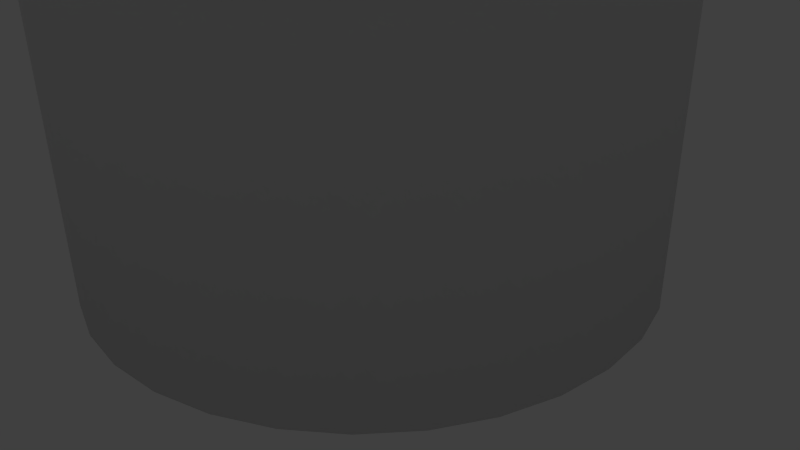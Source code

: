 # Source: OilBarrel.blend  (saved by Blender 2.76.0; exported with 4.5.12 LTS)
import bpy
from mathutils import Matrix  # noqa: F401  (used for matrix-valued properties, if any)

bpy.ops.wm.read_factory_settings(use_empty=True)
scene = bpy.context.scene
scene.name = 'Scene'

# ---- collections
col_collection_1 = bpy.data.collections.new('Collection 1'); scene.collection.children.link(col_collection_1)
col_collection_20 = bpy.data.collections.new('Collection 20'); scene.collection.children.link(col_collection_20)
col_collection_20.hide_render = True
col_collection_20.hide_viewport = True

# ---- world
world_world = bpy.data.worlds.new('World'); scene.world = world_world
world_world.color = (0.05088, 0.05088, 0.05088)
world_world.use_sun_shadow = False
world_world.sun_shadow_jitter_overblur = 0.0
world_world.cycles.sampling_method = 'MANUAL'
world_world.cycles.sample_map_resolution = 256

# ---- cameras
cam_camera = bpy.data.cameras.new('Camera')
cam_camera.clip_end = 100.0
cam_camera.lens = 35.0
cam_camera.sensor_width = 32.0
cam_camera.sensor_height = 18.0
cam_camera.ortho_scale = 7.314
cam_camera.dof.focus_distance = 0.0
cam_camera.dof.aperture_fstop = 128.0

# ---- lights
light_lamp = bpy.data.lights.new('Lamp', 'POINT')
light_lamp.transmission_factor = 0.0
light_lamp.cutoff_distance = 30.0
light_lamp.energy = 100.0
light_lamp.shadow_buffer_clip_start = 1.001
light_lamp.shadow_soft_size = 0.1
light_lamp.shadow_maximum_resolution = 0.006
light_lamp.use_absolute_resolution = True
light_lamp.cycles.use_multiple_importance_sampling = False

# ---- meshes
me_cylinder_001 = bpy.data.meshes.new('Cylinder.001')
me_cylinder_001.from_pydata([(0.5444, -0.2722, 1.623), (0.4666, -0.3045, 1.623), (0.4344, -0.3823, 1.623), (0.4666, -0.46, 1.623), (0.5444, -0.4923, 1.623), (0.6222, -0.46, 1.623), (0.6544, -0.3823, 1.623), (0.6222, -0.3045, 1.623), (0.5444, -0.2722, 1.664), (0.4666, -0.3045, 1.664), (0.4344, -0.3823, 1.664), (0.4666, -0.46, 1.664), (0.5444, -0.4923, 1.664), (0.6222, -0.46, 1.664), (0.6544, -0.3823, 1.664), (0.6222, -0.3045, 1.664), (0.5444, -0.3823, 1.664), (0.0, 1.0, -1.545), (0.0, 1.0, 1.706), (0.1951, 0.9808, -1.545), (0.1951, 0.9808, 1.706), (0.3827, 0.9239, -1.545), (0.3827, 0.9239, 1.706), (0.5556, 0.8315, -1.545), (0.5556, 0.8315, 1.706), (0.7071, 0.7071, -1.545), (0.7071, 0.7071, 1.706), (0.8315, 0.5556, -1.545), (0.8315, 0.5556, 1.706), (0.9239, 0.3827, -1.545), (0.9239, 0.3827, 1.706), (0.9808, 0.1951, -1.545), (0.9808, 0.1951, 1.706), (1.0, 7.55e-08, -1.545), (1.0, 7.55e-08, 1.706), (0.9808, -0.1951, -1.545), (0.9808, -0.1951, 1.706), (0.9239, -0.3827, -1.545), (0.9239, -0.3827, 1.706), (0.8315, -0.5556, -1.545), (0.8315, -0.5556, 1.706), (0.7071, -0.7071, -1.545), (0.7071, -0.7071, 1.706), (0.5556, -0.8315, -1.545), (0.5556, -0.8315, 1.706), (0.3827, -0.9239, -1.545), (0.3827, -0.9239, 1.706), (0.1951, -0.9808, -1.545), (0.1951, -0.9808, 1.706), (-3.258e-07, -1.0, -1.545), (-3.258e-07, -1.0, 1.706), (-0.1951, -0.9808, -1.545), (-0.1951, -0.9808, 1.706), (-0.3827, -0.9239, -1.545), (-0.3827, -0.9239, 1.706), (-0.5556, -0.8315, -1.545), (-0.5556, -0.8315, 1.706), (-0.7071, -0.7071, -1.545), (-0.7071, -0.7071, 1.706), (-0.8315, -0.5556, -1.545), (-0.8315, -0.5556, 1.706), (-0.9239, -0.3827, -1.545), (-0.9239, -0.3827, 1.706), (-0.9808, -0.1951, -1.545), (-0.9808, -0.1951, 1.706), (-1.0, 9.656e-07, -1.545), (-1.0, 9.656e-07, 1.706), (-0.9808, 0.1951, -1.545), (-0.9808, 0.1951, 1.706), (-0.9239, 0.3827, -1.545), (-0.9239, 0.3827, 1.706), (-0.8315, 0.5556, -1.545), (-0.8315, 0.5556, 1.706), (-0.7071, 0.7071, -1.545), (-0.7071, 0.7071, 1.706), (-0.5556, 0.8315, -1.545), (-0.5556, 0.8315, 1.706), (-0.3827, 0.9239, -1.545), (-0.3827, 0.9239, 1.706), (-0.1951, 0.9808, -1.545), (-0.1951, 0.9808, 1.706), (-2.32e-09, 1.02, -0.4311), (0.1989, 0.9999, -0.4311), (0.3902, 0.9419, -0.4311), (0.5664, 0.8477, -0.4311), (0.7209, 0.7209, -0.4311), (0.8477, 0.5664, -0.4311), (0.9419, 0.3902, -0.4311), (0.9999, 0.1989, -0.4311), (1.02, 7.141e-08, -0.4311), (0.9999, -0.1989, -0.4311), (0.9419, -0.3902, -0.4311), (0.8477, -0.5664, -0.4311), (0.7209, -0.7209, -0.4311), (0.5664, -0.8477, -0.4311), (0.3902, -0.9419, -0.4311), (0.1989, -0.9999, -0.4311), (-3.345e-07, -1.02, -0.4311), (-0.1989, -0.9999, -0.4311), (-0.3902, -0.9419, -0.4311), (-0.5664, -0.8477, -0.4311), (-0.7209, -0.7209, -0.4311), (-0.8477, -0.5664, -0.4311), (-0.9419, -0.3902, -0.4311), (-0.9999, -0.1989, -0.4311), (-1.02, 9.789e-07, -0.4311), (-0.9999, 0.1989, -0.4311), (-0.9419, 0.3902, -0.4311), (-0.8477, 0.5664, -0.4311), (-0.7209, 0.7209, -0.4311), (-0.5664, 0.8477, -0.4311), (-0.3902, 0.9419, -0.4311), (-0.1989, 0.9999, -0.4311), (-2.236e-09, 1.019, 0.6303), (0.1988, 0.9993, 0.6303), (0.3899, 0.9413, 0.6303), (0.566, 0.8471, 0.6303), (0.7204, 0.7204, 0.6303), (0.8471, 0.566, 0.6303), (0.9413, 0.3899, 0.6303), (0.9993, 0.1988, 0.6303), (1.019, 7.155e-08, 0.6303), (0.9993, -0.1988, 0.6303), (0.9413, -0.3899, 0.6303), (0.8471, -0.566, 0.6303), (0.7204, -0.7204, 0.6303), (0.566, -0.8471, 0.6303), (0.3899, -0.9413, 0.6303), (0.1988, -0.9993, 0.6303), (-3.342e-07, -1.019, 0.6303), (-0.1988, -0.9993, 0.6303), (-0.3899, -0.9413, 0.6303), (-0.566, -0.8471, 0.6303), (-0.7204, -0.7204, 0.6303), (-0.8471, -0.566, 0.6303), (-0.9413, -0.3899, 0.6303), (-0.9993, -0.1988, 0.6303), (-1.019, 9.784e-07, 0.6303), (-0.9993, 0.1988, 0.6303), (-0.9413, 0.3899, 0.6303), (-0.8471, 0.566, 0.6303), (-0.7204, 0.7204, 0.6303), (-0.566, 0.8471, 0.6303), (-0.3899, 0.9413, 0.6303), (-0.1988, 0.9993, 0.6303), (0.0, 1.0, 0.673), (0.1951, 0.9808, 0.673), (0.3827, 0.9239, 0.673), (0.5556, 0.8315, 0.673), (0.7071, 0.7071, 0.673), (0.8315, 0.5556, 0.673), (0.9239, 0.3827, 0.673), (0.9808, 0.1951, 0.673), (1.0, 7.55e-08, 0.673), (0.9808, -0.1951, 0.673), (0.9239, -0.3827, 0.673), (0.8315, -0.5556, 0.673), (0.7071, -0.7071, 0.673), (0.5556, -0.8315, 0.673), (0.3827, -0.9239, 0.673), (0.1951, -0.9808, 0.673), (-3.258e-07, -1.0, 0.673), (-0.1951, -0.9808, 0.673), (-0.3827, -0.9239, 0.673), (-0.5556, -0.8315, 0.673), (-0.7071, -0.7071, 0.673), (-0.8315, -0.5556, 0.673), (-0.9239, -0.3827, 0.673), (-0.9808, -0.1951, 0.673), (-1.0, 9.656e-07, 0.673), (-0.9808, 0.1951, 0.673), (-0.9239, 0.3827, 0.673), (-0.8315, 0.5556, 0.673), (-0.7071, 0.7071, 0.673), (-0.5556, 0.8315, 0.673), (-0.3827, 0.9239, 0.673), (-0.1951, 0.9808, 0.673), (0.1951, 0.9808, 0.5733), (0.3827, 0.9239, 0.5733), (0.5556, 0.8315, 0.5733), (0.7071, 0.7071, 0.5733), (0.8315, 0.5556, 0.5733), (0.9239, 0.3827, 0.5733), (0.9808, 0.1951, 0.5733), (1.0, 7.55e-08, 0.5733), (0.9808, -0.1951, 0.5733), (0.9239, -0.3827, 0.5733), (0.8315, -0.5556, 0.5733), (0.7071, -0.7071, 0.5733), (0.5556, -0.8315, 0.5733), (0.3827, -0.9239, 0.5733), (0.1951, -0.9808, 0.5733), (-3.258e-07, -1.0, 0.5733), (-0.1951, -0.9808, 0.5733), (-0.3827, -0.9239, 0.5733), (-0.5556, -0.8315, 0.5733), (-0.7071, -0.7071, 0.5733), (-0.8315, -0.5556, 0.5733), (-0.9239, -0.3827, 0.5733), (-0.9808, -0.1951, 0.5733), (-1.0, 9.656e-07, 0.5733), (-0.9808, 0.1951, 0.5733), (-0.9239, 0.3827, 0.5733), (-0.8315, 0.5556, 0.5733), (-0.7071, 0.7071, 0.5733), (-0.5556, 0.8315, 0.5733), (-0.3827, 0.9239, 0.5733), (-0.1951, 0.9808, 0.5733), (0.0, 1.0, 0.5733), (0.1951, 0.9808, -0.3886), (0.3827, 0.9239, -0.3886), (0.5556, 0.8315, -0.3886), (0.7071, 0.7071, -0.3886), (0.8315, 0.5556, -0.3886), (0.9239, 0.3827, -0.3886), (0.9808, 0.1951, -0.3886), (1.0, 7.55e-08, -0.3886), (0.9808, -0.1951, -0.3886), (0.9239, -0.3827, -0.3886), (0.8315, -0.5556, -0.3886), (0.7071, -0.7071, -0.3886), (0.5556, -0.8315, -0.3886), (0.3827, -0.9239, -0.3886), (0.1951, -0.9808, -0.3886), (-3.258e-07, -1.0, -0.3886), (-0.1951, -0.9808, -0.3886), (-0.3827, -0.9239, -0.3886), (-0.5556, -0.8315, -0.3886), (-0.7071, -0.7071, -0.3886), (-0.8315, -0.5556, -0.3886), (-0.9239, -0.3827, -0.3886), (-0.9808, -0.1951, -0.3886), (-1.0, 9.656e-07, -0.3886), (-0.9808, 0.1951, -0.3886), (-0.9239, 0.3827, -0.3886), (-0.8315, 0.5556, -0.3886), (-0.7071, 0.7071, -0.3886), (-0.5556, 0.8315, -0.3886), (-0.3827, 0.9239, -0.3886), (-0.1951, 0.9808, -0.3886), (0.0, 1.0, -0.3886), (0.1951, 0.9808, -0.4749), (0.3827, 0.9239, -0.4749), (0.5556, 0.8315, -0.4749), (0.7071, 0.7071, -0.4749), (0.8315, 0.5556, -0.4749), (0.9239, 0.3827, -0.4749), (0.9808, 0.1951, -0.4749), (1.0, 7.55e-08, -0.4749), (0.9808, -0.1951, -0.4749), (0.9239, -0.3827, -0.4749), (0.8315, -0.5556, -0.4749), (0.7071, -0.7071, -0.4749), (0.5556, -0.8315, -0.4749), (0.3827, -0.9239, -0.4749), (0.1951, -0.9808, -0.4749), (-3.258e-07, -1.0, -0.4749), (-0.1951, -0.9808, -0.4749), (-0.3827, -0.9239, -0.4749), (-0.5556, -0.8315, -0.4749), (-0.7071, -0.7071, -0.4749), (-0.8315, -0.5556, -0.4749), (-0.9239, -0.3827, -0.4749), (-0.9808, -0.1951, -0.4749), (-1.0, 9.656e-07, -0.4749), (-0.9808, 0.1951, -0.4749), (-0.9239, 0.3827, -0.4749), (-0.8315, 0.5556, -0.4749), (-0.7071, 0.7071, -0.4749), (-0.5556, 0.8315, -0.4749), (-0.3827, 0.9239, -0.4749), (-0.1951, 0.9808, -0.4749), (0.0, 1.0, -0.4749), (0.1832, 0.9208, 1.706), (7.259e-09, 0.9389, 1.706), (0.3593, 0.8674, 1.706), (0.5216, 0.7806, 1.706), (0.6639, 0.6639, 1.706), (0.7806, 0.5216, 1.706), (0.8674, 0.3593, 1.706), (0.9208, 0.1832, 1.706), (0.9389, 8.83e-08, 1.706), (0.9208, -0.1832, 1.706), (0.8674, -0.3593, 1.706), (0.7806, -0.5216, 1.706), (0.6639, -0.6639, 1.706), (0.5216, -0.7806, 1.706), (0.3593, -0.8674, 1.706), (0.1832, -0.9208, 1.706), (-2.987e-07, -0.9389, 1.706), (-0.1832, -0.9208, 1.706), (-0.3593, -0.8674, 1.706), (-0.5216, -0.7806, 1.706), (-0.6639, -0.6639, 1.706), (-0.7806, -0.5216, 1.706), (-0.8674, -0.3593, 1.706), (-0.9208, -0.1832, 1.706), (-0.9389, 9.24e-07, 1.706), (-0.9208, 0.1832, 1.706), (-0.8674, 0.3593, 1.706), (-0.7806, 0.5216, 1.706), (-0.6639, 0.6639, 1.706), (-0.5216, 0.7806, 1.706), (-0.3593, 0.8674, 1.706), (-0.1832, 0.9208, 1.706), (0.1832, 0.9208, 1.706), (7.259e-09, 0.9389, 1.706), (0.3593, 0.8674, 1.706), (0.5216, 0.7806, 1.706), (0.6639, 0.6639, 1.706), (0.7806, 0.5216, 1.706), (0.8674, 0.3593, 1.706), (0.9208, 0.1832, 1.706), (0.9389, 8.83e-08, 1.706), (0.9208, -0.1832, 1.706), (0.8674, -0.3593, 1.706), (0.7806, -0.5216, 1.706), (0.6639, -0.6639, 1.706), (0.5216, -0.7806, 1.706), (0.3593, -0.8674, 1.706), (0.1832, -0.9208, 1.706), (-2.987e-07, -0.9389, 1.706), (-0.1832, -0.9208, 1.706), (-0.3593, -0.8674, 1.706), (-0.5216, -0.7806, 1.706), (-0.6639, -0.6639, 1.706), (-0.7806, -0.5216, 1.706), (-0.8674, -0.3593, 1.706), (-0.9208, -0.1832, 1.706), (-0.9389, 9.24e-07, 1.706), (-0.9208, 0.1832, 1.706), (-0.8674, 0.3593, 1.706), (-0.7806, 0.5216, 1.706), (-0.6639, 0.6639, 1.706), (-0.5216, 0.7806, 1.706), (-0.3593, 0.8674, 1.706), (-0.1832, 0.9208, 1.706), (0.1832, 0.9208, 1.636), (4.996e-09, 0.9389, 1.636), (0.3593, 0.8674, 1.636), (0.5216, 0.7806, 1.636), (0.6639, 0.6639, 1.636), (0.7806, 0.5216, 1.636), (0.8674, 0.3593, 1.636), (0.9208, 0.1832, 1.636), (0.9389, 8.83e-08, 1.636), (0.9208, -0.1832, 1.636), (0.8674, -0.3593, 1.636), (0.7806, -0.5216, 1.636), (0.6639, -0.6639, 1.636), (0.5216, -0.7806, 1.636), (0.3593, -0.8674, 1.636), (0.1832, -0.9208, 1.636), (-3.009e-07, -0.9389, 1.636), (-0.1832, -0.9208, 1.636), (-0.3593, -0.8674, 1.636), (-0.5216, -0.7806, 1.636), (-0.6639, -0.6639, 1.636), (-0.7806, -0.5216, 1.636), (-0.8674, -0.3593, 1.636), (-0.9208, -0.1832, 1.636), (-0.9389, 9.24e-07, 1.636), (-0.9208, 0.1832, 1.636), (-0.8674, 0.3593, 1.636), (-0.7806, 0.5216, 1.636), (-0.6639, 0.6639, 1.636), (-0.5216, 0.7806, 1.636), (-0.3593, 0.8674, 1.636), (-0.1832, 0.9208, 1.636), (6.236e-09, 0.9475, -1.545), (0.1848, 0.9293, -1.545), (0.3626, 0.8754, -1.545), (0.5264, 0.7878, -1.545), (0.67, 0.67, -1.545), (0.7878, 0.5264, -1.545), (0.8754, 0.3626, -1.545), (0.9293, 0.1848, -1.545), (0.9475, 8.65e-08, -1.545), (0.9293, -0.1848, -1.545), (0.8754, -0.3626, -1.545), (0.7878, -0.5264, -1.545), (0.67, -0.67, -1.545), (0.5264, -0.7878, -1.545), (0.3626, -0.8754, -1.545), (0.1848, -0.9293, -1.545), (-3.025e-07, -0.9475, -1.545), (-0.1848, -0.9293, -1.545), (-0.3626, -0.8754, -1.545), (-0.5264, -0.7878, -1.545), (-0.67, -0.67, -1.545), (-0.7878, -0.5264, -1.545), (-0.8754, -0.3626, -1.545), (-0.9293, -0.1848, -1.545), (-0.9475, 9.299e-07, -1.545), (-0.9293, 0.1848, -1.545), (-0.8754, 0.3626, -1.545), (-0.7878, 0.5264, -1.545), (-0.67, 0.67, -1.545), (-0.5264, 0.7878, -1.545), (-0.3626, 0.8754, -1.545), (-0.1848, 0.9293, -1.545), (-4.882e-09, 0.9475, -1.46), (0.1848, 0.9293, -1.46), (0.3626, 0.8754, -1.46), (0.5264, 0.7878, -1.46), (0.67, 0.67, -1.46), (0.7878, 0.5264, -1.46), (0.8754, 0.3626, -1.46), (0.9293, 0.1848, -1.46), (0.9475, 8.65e-08, -1.46), (0.9293, -0.1848, -1.46), (0.8754, -0.3626, -1.46), (0.7878, -0.5264, -1.46), (0.67, -0.67, -1.46), (0.5264, -0.7878, -1.46), (0.3626, -0.8754, -1.46), (0.1848, -0.9293, -1.46), (-3.136e-07, -0.9475, -1.46), (-0.1848, -0.9293, -1.46), (-0.3626, -0.8754, -1.46), (-0.5264, -0.7878, -1.46), (-0.67, -0.67, -1.46), (-0.7878, -0.5264, -1.46), (-0.8754, -0.3626, -1.46), (-0.9293, -0.1848, -1.46), (-0.9475, 9.299e-07, -1.46), (-0.9293, 0.1848, -1.46), (-0.8754, 0.3626, -1.46), (-0.7878, 0.5264, -1.46), (-0.67, 0.67, -1.46), (-0.5264, 0.7878, -1.46), (-0.3626, 0.8754, -1.46), (-0.1848, 0.9293, -1.46)], [], [(6, 7, 15, 14), (4, 5, 13, 12), (2, 3, 11, 10), (0, 1, 9, 8), (7, 0, 8, 15), (5, 6, 14, 13), (3, 4, 12, 11), (1, 2, 10, 9), (10, 11, 16), (8, 9, 16), (15, 8, 16), (13, 14, 16), (11, 12, 16), (9, 10, 16), (14, 15, 16), (12, 13, 16), (145, 18, 20, 146), (146, 20, 22, 147), (147, 22, 24, 148), (148, 24, 26, 149), (149, 26, 28, 150), (150, 28, 30, 151), (151, 30, 32, 152), (152, 32, 34, 153), (153, 34, 36, 154), (154, 36, 38, 155), (155, 38, 40, 156), (156, 40, 42, 157), (157, 42, 44, 158), (158, 44, 46, 159), (159, 46, 48, 160), (160, 48, 50, 161), (161, 50, 52, 162), (162, 52, 54, 163), (163, 54, 56, 164), (164, 56, 58, 165), (165, 58, 60, 166), (166, 60, 62, 167), (167, 62, 64, 168), (168, 64, 66, 169), (169, 66, 68, 170), (170, 68, 70, 171), (171, 70, 72, 172), (172, 72, 74, 173), (173, 74, 76, 174), (174, 76, 78, 175), (36, 34, 281, 282), (176, 80, 18, 145), (175, 78, 80, 176), (25, 27, 374, 373), (270, 111, 112, 271), (271, 112, 81, 272), (269, 110, 111, 270), (268, 109, 110, 269), (267, 108, 109, 268), (266, 107, 108, 267), (265, 106, 107, 266), (264, 105, 106, 265), (263, 104, 105, 264), (262, 103, 104, 263), (261, 102, 103, 262), (260, 101, 102, 261), (259, 100, 101, 260), (258, 99, 100, 259), (257, 98, 99, 258), (256, 97, 98, 257), (255, 96, 97, 256), (254, 95, 96, 255), (253, 94, 95, 254), (252, 93, 94, 253), (251, 92, 93, 252), (250, 91, 92, 251), (249, 90, 91, 250), (248, 89, 90, 249), (247, 88, 89, 248), (246, 87, 88, 247), (245, 86, 87, 246), (244, 85, 86, 245), (243, 84, 85, 244), (242, 83, 84, 243), (241, 82, 83, 242), (272, 81, 82, 241), (206, 143, 144, 207), (207, 144, 113, 208), (205, 142, 143, 206), (204, 141, 142, 205), (203, 140, 141, 204), (202, 139, 140, 203), (201, 138, 139, 202), (200, 137, 138, 201), (199, 136, 137, 200), (198, 135, 136, 199), (197, 134, 135, 198), (196, 133, 134, 197), (195, 132, 133, 196), (194, 131, 132, 195), (193, 130, 131, 194), (192, 129, 130, 193), (191, 128, 129, 192), (190, 127, 128, 191), (189, 126, 127, 190), (188, 125, 126, 189), (187, 124, 125, 188), (186, 123, 124, 187), (185, 122, 123, 186), (184, 121, 122, 185), (183, 120, 121, 184), (182, 119, 120, 183), (181, 118, 119, 182), (180, 117, 118, 181), (179, 116, 117, 180), (178, 115, 116, 179), (177, 114, 115, 178), (208, 113, 114, 177), (143, 175, 176, 144), (144, 176, 145, 113), (142, 174, 175, 143), (141, 173, 174, 142), (140, 172, 173, 141), (139, 171, 172, 140), (138, 170, 171, 139), (137, 169, 170, 138), (136, 168, 169, 137), (135, 167, 168, 136), (134, 166, 167, 135), (133, 165, 166, 134), (132, 164, 165, 133), (131, 163, 164, 132), (130, 162, 163, 131), (129, 161, 162, 130), (128, 160, 161, 129), (127, 159, 160, 128), (126, 158, 159, 127), (125, 157, 158, 126), (124, 156, 157, 125), (123, 155, 156, 124), (122, 154, 155, 123), (121, 153, 154, 122), (120, 152, 153, 121), (119, 151, 152, 120), (118, 150, 151, 119), (117, 149, 150, 118), (116, 148, 149, 117), (115, 147, 148, 116), (114, 146, 147, 115), (113, 145, 146, 114), (240, 208, 177, 209), (209, 177, 178, 210), (210, 178, 179, 211), (211, 179, 180, 212), (212, 180, 181, 213), (213, 181, 182, 214), (214, 182, 183, 215), (215, 183, 184, 216), (216, 184, 185, 217), (217, 185, 186, 218), (218, 186, 187, 219), (219, 187, 188, 220), (220, 188, 189, 221), (221, 189, 190, 222), (222, 190, 191, 223), (223, 191, 192, 224), (224, 192, 193, 225), (225, 193, 194, 226), (226, 194, 195, 227), (227, 195, 196, 228), (228, 196, 197, 229), (229, 197, 198, 230), (230, 198, 199, 231), (231, 199, 200, 232), (232, 200, 201, 233), (233, 201, 202, 234), (234, 202, 203, 235), (235, 203, 204, 236), (236, 204, 205, 237), (237, 205, 206, 238), (239, 207, 208, 240), (238, 206, 207, 239), (111, 238, 239, 112), (112, 239, 240, 81), (110, 237, 238, 111), (109, 236, 237, 110), (108, 235, 236, 109), (107, 234, 235, 108), (106, 233, 234, 107), (105, 232, 233, 106), (104, 231, 232, 105), (103, 230, 231, 104), (102, 229, 230, 103), (101, 228, 229, 102), (100, 227, 228, 101), (99, 226, 227, 100), (98, 225, 226, 99), (97, 224, 225, 98), (96, 223, 224, 97), (95, 222, 223, 96), (94, 221, 222, 95), (93, 220, 221, 94), (92, 219, 220, 93), (91, 218, 219, 92), (90, 217, 218, 91), (89, 216, 217, 90), (88, 215, 216, 89), (87, 214, 215, 88), (86, 213, 214, 87), (85, 212, 213, 86), (84, 211, 212, 85), (83, 210, 211, 84), (82, 209, 210, 83), (81, 240, 209, 82), (17, 272, 241, 19), (19, 241, 242, 21), (21, 242, 243, 23), (23, 243, 244, 25), (25, 244, 245, 27), (27, 245, 246, 29), (29, 246, 247, 31), (31, 247, 248, 33), (33, 248, 249, 35), (35, 249, 250, 37), (37, 250, 251, 39), (39, 251, 252, 41), (41, 252, 253, 43), (43, 253, 254, 45), (45, 254, 255, 47), (47, 255, 256, 49), (49, 256, 257, 51), (51, 257, 258, 53), (53, 258, 259, 55), (55, 259, 260, 57), (57, 260, 261, 59), (59, 261, 262, 61), (61, 262, 263, 63), (63, 263, 264, 65), (65, 264, 265, 67), (67, 265, 266, 69), (69, 266, 267, 71), (71, 267, 268, 73), (73, 268, 269, 75), (75, 269, 270, 77), (79, 271, 272, 17), (77, 270, 271, 79), (289, 288, 320, 321), (54, 52, 290, 291), (72, 70, 299, 300), (28, 26, 277, 278), (46, 44, 286, 287), (64, 62, 295, 296), (20, 18, 274, 273), (18, 80, 304, 274), (38, 36, 282, 283), (56, 54, 291, 292), (74, 72, 300, 301), (30, 28, 278, 279), (48, 46, 287, 288), (66, 64, 296, 297), (22, 20, 273, 275), (40, 38, 283, 284), (58, 56, 292, 293), (76, 74, 301, 302), (32, 30, 279, 280), (50, 48, 288, 289), (68, 66, 297, 298), (24, 22, 275, 276), (42, 40, 284, 285), (60, 58, 293, 294), (78, 76, 302, 303), (34, 32, 280, 281), (52, 50, 289, 290), (70, 68, 298, 299), (26, 24, 276, 277), (44, 42, 285, 286), (62, 60, 294, 295), (80, 78, 303, 304), (324, 323, 355, 356), (276, 275, 307, 308), (303, 302, 334, 335), (290, 289, 321, 322), (277, 276, 308, 309), (304, 303, 335, 336), (291, 290, 322, 323), (278, 277, 309, 310), (274, 304, 336, 306), (292, 291, 323, 324), (279, 278, 310, 311), (293, 292, 324, 325), (280, 279, 311, 312), (294, 293, 325, 326), (281, 280, 312, 313), (295, 294, 326, 327), (282, 281, 313, 314), (296, 295, 327, 328), (283, 282, 314, 315), (297, 296, 328, 329), (284, 283, 315, 316), (298, 297, 329, 330), (285, 284, 316, 317), (299, 298, 330, 331), (286, 285, 317, 318), (300, 299, 331, 332), (287, 286, 318, 319), (273, 274, 306, 305), (301, 300, 332, 333), (288, 287, 319, 320), (275, 273, 305, 307), (302, 301, 333, 334), (337, 338, 368, 367, 366, 365, 364, 363, 362, 361, 360, 359, 358, 357, 356, 355, 354, 353, 352, 351, 350, 349, 348, 347, 346, 345, 344, 343, 342, 341, 340, 339), (311, 310, 342, 343), (325, 324, 356, 357), (312, 311, 343, 344), (326, 325, 357, 358), (313, 312, 344, 345), (327, 326, 358, 359), (314, 313, 345, 346), (328, 327, 359, 360), (315, 314, 346, 347), (329, 328, 360, 361), (316, 315, 347, 348), (330, 329, 361, 362), (317, 316, 348, 349), (331, 330, 362, 363), (318, 317, 349, 350), (332, 331, 363, 364), (319, 318, 350, 351), (305, 306, 338, 337), (333, 332, 364, 365), (320, 319, 351, 352), (307, 305, 337, 339), (334, 333, 365, 366), (321, 320, 352, 353), (308, 307, 339, 340), (335, 334, 366, 367), (322, 321, 353, 354), (309, 308, 340, 341), (336, 335, 367, 368), (323, 322, 354, 355), (310, 309, 341, 342), (306, 336, 368, 338), (393, 394, 426, 425), (43, 45, 383, 382), (61, 63, 392, 391), (17, 19, 370, 369), (79, 17, 369, 400), (35, 37, 379, 378), (53, 55, 388, 387), (71, 73, 397, 396), (27, 29, 375, 374), (45, 47, 384, 383), (63, 65, 393, 392), (19, 21, 371, 370), (37, 39, 380, 379), (55, 57, 389, 388), (73, 75, 398, 397), (29, 31, 376, 375), (47, 49, 385, 384), (65, 67, 394, 393), (21, 23, 372, 371), (39, 41, 381, 380), (57, 59, 390, 389), (75, 77, 399, 398), (31, 33, 377, 376), (49, 51, 386, 385), (67, 69, 395, 394), (23, 25, 373, 372), (41, 43, 382, 381), (59, 61, 391, 390), (77, 79, 400, 399), (33, 35, 378, 377), (51, 53, 387, 386), (69, 71, 396, 395), (401, 402, 403, 404, 405, 406, 407, 408, 409, 410, 411, 412, 413, 414, 415, 416, 417, 418, 419, 420, 421, 422, 423, 424, 425, 426, 427, 428, 429, 430, 431, 432), (380, 381, 413, 412), (394, 395, 427, 426), (381, 382, 414, 413), (395, 396, 428, 427), (382, 383, 415, 414), (369, 370, 402, 401), (396, 397, 429, 428), (383, 384, 416, 415), (370, 371, 403, 402), (397, 398, 430, 429), (384, 385, 417, 416), (371, 372, 404, 403), (398, 399, 431, 430), (385, 386, 418, 417), (372, 373, 405, 404), (399, 400, 432, 431), (386, 387, 419, 418), (373, 374, 406, 405), (400, 369, 401, 432), (387, 388, 420, 419), (374, 375, 407, 406), (388, 389, 421, 420), (375, 376, 408, 407), (389, 390, 422, 421), (376, 377, 409, 408), (390, 391, 423, 422), (377, 378, 410, 409), (391, 392, 424, 423), (378, 379, 411, 410), (392, 393, 425, 424), (379, 380, 412, 411)])
me_cylinder_001.polygons.foreach_set('use_smooth', [True] * 402)
_uv = me_cylinder_001.uv_layers.new(name='UVMap')
_uv.uv.foreach_set('vector', [0.6286, 0.6322, 0.6159, 0.6256, 0.6205, 0.6206, 0.6297, 0.6258, 0.6547, 0.6247, 0.6423, 0.6312, 0.6404, 0.6253, 0.6515, 0.6186, 0.6206, 0.5854, 0.6366, 0.5806, 0.637, 0.5888, 0.6248, 0.5916, 0.6089, 0.6126, 0.6104, 0.5975, 0.6171, 0.6001, 0.6156, 0.611, 0.6159, 0.6256, 0.6089, 0.6126, 0.6156, 0.611, 0.6205, 0.6206, 0.6423, 0.6312, 0.6286, 0.6322, 0.6297, 0.6258, 0.6404, 0.6253, 0.6366, 0.5806, 0.6547, 0.5845, 0.6522, 0.5938, 0.637, 0.5888, 0.6104, 0.5975, 0.6206, 0.5854, 0.6248, 0.5916, 0.6171, 0.6001, 0.6248, 0.5916, 0.637, 0.5888, 0.6337, 0.6085, 0.6156, 0.611, 0.6171, 0.6001, 0.6337, 0.6085, 0.6205, 0.6206, 0.6156, 0.611, 0.6337, 0.6085, 0.6404, 0.6253, 0.6297, 0.6258, 0.6337, 0.6085, 0.637, 0.5888, 0.6522, 0.5938, 0.6337, 0.6085, 0.6171, 0.6001, 0.6248, 0.5916, 0.6337, 0.6085, 0.6297, 0.6258, 0.6205, 0.6206, 0.6337, 0.6085, 0.6515, 0.6186, 0.6404, 0.6253, 0.6337, 0.6085, 0.7794, 0.1906, 0.7794, 0.02486, 0.8106, 0.02486, 0.8106, 0.1906, 0.8106, 0.1906, 0.8106, 0.02486, 0.8419, 0.02486, 0.8419, 0.1906, 0.8419, 0.1906, 0.8419, 0.02486, 0.8733, 0.02486, 0.8733, 0.1906, 0.8733, 0.1906, 0.8733, 0.02486, 0.9048, 0.02486, 0.9048, 0.1906, 0.9048, 0.1906, 0.9048, 0.02486, 0.9364, 0.02486, 0.9364, 0.1906, 0.9364, 0.1906, 0.9364, 0.02486, 0.968, 0.02486, 0.968, 0.1906, 0.968, 0.1906, 0.968, 0.02486, 0.9999, 0.02486, 0.9999, 0.1906, 0.0001419, 0.1906, 0.000142, 0.02486, 0.03214, 0.02486, 0.03214, 0.1906, 0.03214, 0.1906, 0.03214, 0.02486, 0.06389, 0.02486, 0.06389, 0.1906, 0.06389, 0.1906, 0.06389, 0.02486, 0.09553, 0.02486, 0.09553, 0.1906, 0.09553, 0.1906, 0.09553, 0.02486, 0.1271, 0.02486, 0.1271, 0.1906, 0.1271, 0.1906, 0.1271, 0.02486, 0.1585, 0.02486, 0.1585, 0.1906, 0.1585, 0.1906, 0.1585, 0.02486, 0.1898, 0.02486, 0.1898, 0.1906, 0.1898, 0.1906, 0.1898, 0.02486, 0.2211, 0.02486, 0.2211, 0.1906, 0.2211, 0.1906, 0.2211, 0.02486, 0.2523, 0.02486, 0.2523, 0.1906, 0.2523, 0.1906, 0.2523, 0.02486, 0.2834, 0.02486, 0.2834, 0.1906, 0.2834, 0.1906, 0.2834, 0.02486, 0.3145, 0.02486, 0.3145, 0.1906, 0.3145, 0.1906, 0.3145, 0.02486, 0.3456, 0.02486, 0.3456, 0.1906, 0.3456, 0.1906, 0.3456, 0.02486, 0.3766, 0.02486, 0.3766, 0.1906, 0.3766, 0.1906, 0.3766, 0.02486, 0.4076, 0.02486, 0.4076, 0.1906, 0.4076, 0.1906, 0.4076, 0.02486, 0.4393, 0.02486, 0.4378, 0.1906, 0.4378, 0.1906, 0.4393, 0.02486, 0.4693, 0.02486, 0.4693, 0.1906, 0.4693, 0.1906, 0.4693, 0.02486, 0.5001, 0.02486, 0.5001, 0.1906, 0.5001, 0.1906, 0.5001, 0.02486, 0.5309, 0.02486, 0.5309, 0.1906, 0.5309, 0.1906, 0.5309, 0.02486, 0.5618, 0.02486, 0.5618, 0.1906, 0.5618, 0.1906, 0.5618, 0.02486, 0.5928, 0.02486, 0.5928, 0.1906, 0.5928, 0.1906, 0.5928, 0.02486, 0.6238, 0.02486, 0.6238, 0.1906, 0.6238, 0.1906, 0.6238, 0.02486, 0.6549, 0.02486, 0.6549, 0.1906, 0.6549, 0.1906, 0.6549, 0.02486, 0.6859, 0.02486, 0.6859, 0.1906, 0.6859, 0.1906, 0.6859, 0.02486, 0.7171, 0.02486, 0.7171, 0.1906, 0.06389, 0.02486, 0.03214, 0.02486, 0.03214, 0.01517, 0.06389, 0.01517, 0.7482, 0.1906, 0.7482, 0.02486, 0.7794, 0.02486, 0.7794, 0.1906, 0.7171, 0.1906, 0.7171, 0.02486, 0.7482, 0.02486, 0.7482, 0.1906, 0.9048, 0.5581, 0.9364, 0.5581, 0.9364, 0.5664, 0.9048, 0.5664, 0.7171, 0.3858, 0.7171, 0.3779, 0.7482, 0.3779, 0.7482, 0.3858, 0.7482, 0.3858, 0.7482, 0.3779, 0.7794, 0.3779, 0.7794, 0.3858, 0.6859, 0.3858, 0.6859, 0.3779, 0.7171, 0.3779, 0.7171, 0.3858, 0.6549, 0.3858, 0.6549, 0.3779, 0.6859, 0.3779, 0.6859, 0.3858, 0.6238, 0.3858, 0.6238, 0.3779, 0.6549, 0.3779, 0.6549, 0.3858, 0.5928, 0.3858, 0.5928, 0.3779, 0.6238, 0.3779, 0.6238, 0.3858, 0.5618, 0.3858, 0.5618, 0.3779, 0.5928, 0.3779, 0.5928, 0.3858, 0.5309, 0.3858, 0.5309, 0.3779, 0.5618, 0.3779, 0.5618, 0.3858, 0.5001, 0.3858, 0.5001, 0.3779, 0.5309, 0.3779, 0.5309, 0.3858, 0.4693, 0.3858, 0.4693, 0.3779, 0.5001, 0.3779, 0.5001, 0.3858, 0.4377, 0.3858, 0.4377, 0.3779, 0.4693, 0.3779, 0.4693, 0.3858, 0.4076, 0.3858, 0.4076, 0.3779, 0.4377, 0.3779, 0.4377, 0.3858, 0.3766, 0.3858, 0.3766, 0.3779, 0.4076, 0.3779, 0.4076, 0.3858, 0.3456, 0.3858, 0.3456, 0.3779, 0.3766, 0.3779, 0.3766, 0.3858, 0.3145, 0.3858, 0.3145, 0.3779, 0.3456, 0.3779, 0.3456, 0.3858, 0.2834, 0.3858, 0.2834, 0.3779, 0.3145, 0.3779, 0.3145, 0.3858, 0.2523, 0.3858, 0.2523, 0.3779, 0.2834, 0.3779, 0.2834, 0.3858, 0.2211, 0.3858, 0.2211, 0.3779, 0.2523, 0.3779, 0.2523, 0.3858, 0.1898, 0.3858, 0.1898, 0.3779, 0.2211, 0.3779, 0.2211, 0.3858, 0.1585, 0.3858, 0.1585, 0.3779, 0.1898, 0.3779, 0.1898, 0.3858, 0.1271, 0.3858, 0.1271, 0.3779, 0.1585, 0.3779, 0.1585, 0.3858, 0.09552, 0.3858, 0.09552, 0.3779, 0.1271, 0.3779, 0.1271, 0.3858, 0.06389, 0.3858, 0.06389, 0.3779, 0.09552, 0.3779, 0.09552, 0.3858, 0.03214, 0.3858, 0.03214, 0.3779, 0.06389, 0.3779, 0.06389, 0.3858, 0.0001418, 0.3858, 0.0001418, 0.3779, 0.03214, 0.3779, 0.03214, 0.3858, 0.968, 0.3858, 0.968, 0.3779, 0.9999, 0.3779, 0.9999, 0.3858, 0.9364, 0.3858, 0.9364, 0.3779, 0.968, 0.3779, 0.968, 0.3858, 0.9048, 0.3858, 0.9048, 0.3779, 0.9364, 0.3779, 0.9364, 0.3858, 0.8733, 0.3858, 0.8733, 0.3779, 0.9048, 0.3779, 0.9048, 0.3858, 0.8419, 0.3858, 0.8419, 0.3779, 0.8733, 0.3779, 0.8733, 0.3858, 0.8106, 0.3858, 0.8106, 0.3779, 0.8419, 0.3779, 0.8419, 0.3858, 0.7794, 0.3858, 0.7794, 0.3779, 0.8106, 0.3779, 0.8106, 0.3858, 0.7171, 0.2081, 0.7171, 0.1983, 0.7482, 0.1983, 0.7482, 0.2081, 0.7482, 0.2081, 0.7482, 0.1983, 0.7794, 0.1983, 0.7794, 0.2081, 0.6859, 0.2081, 0.6859, 0.1983, 0.7171, 0.1983, 0.7171, 0.2081, 0.6549, 0.2081, 0.6549, 0.1983, 0.6859, 0.1983, 0.6859, 0.2081, 0.6238, 0.2081, 0.6238, 0.1983, 0.6549, 0.1983, 0.6549, 0.2081, 0.5928, 0.2081, 0.5928, 0.1983, 0.6238, 0.1983, 0.6238, 0.2081, 0.5618, 0.2081, 0.5618, 0.1983, 0.5928, 0.1983, 0.5928, 0.2081, 0.5309, 0.2081, 0.5309, 0.1983, 0.5618, 0.1983, 0.5618, 0.2081, 0.5001, 0.2081, 0.5001, 0.1983, 0.5309, 0.1983, 0.5309, 0.2081, 0.4693, 0.2081, 0.4693, 0.1983, 0.5001, 0.1983, 0.5001, 0.2081, 0.4377, 0.2081, 0.4378, 0.1983, 0.4693, 0.1983, 0.4693, 0.2081, 0.4076, 0.2081, 0.4076, 0.1983, 0.4378, 0.1983, 0.4377, 0.2081, 0.3766, 0.2081, 0.3766, 0.1983, 0.4076, 0.1983, 0.4076, 0.2081, 0.3456, 0.2081, 0.3456, 0.1983, 0.3766, 0.1983, 0.3766, 0.2081, 0.3145, 0.2081, 0.3145, 0.1983, 0.3456, 0.1983, 0.3456, 0.2081, 0.2834, 0.2081, 0.2834, 0.1983, 0.3145, 0.1983, 0.3145, 0.2081, 0.2523, 0.2081, 0.2523, 0.1983, 0.2834, 0.1983, 0.2834, 0.2081, 0.2211, 0.2081, 0.2211, 0.1983, 0.2523, 0.1983, 0.2523, 0.2081, 0.1898, 0.2081, 0.1898, 0.1983, 0.2211, 0.1983, 0.2211, 0.2081, 0.1585, 0.2081, 0.1585, 0.1983, 0.1898, 0.1983, 0.1898, 0.2081, 0.1271, 0.2081, 0.1271, 0.1983, 0.1585, 0.1983, 0.1585, 0.2081, 0.09553, 0.2081, 0.09553, 0.1983, 0.1271, 0.1983, 0.1271, 0.2081, 0.06389, 0.2081, 0.06389, 0.1983, 0.09553, 0.1983, 0.09553, 0.2081, 0.03214, 0.2081, 0.03214, 0.1983, 0.06389, 0.1983, 0.06389, 0.2081, 0.0001419, 0.2081, 0.0001419, 0.1983, 0.03214, 0.1983, 0.03214, 0.2081, 0.968, 0.2081, 0.968, 0.1983, 0.9999, 0.1983, 0.9999, 0.2081, 0.9364, 0.2081, 0.9364, 0.1983, 0.968, 0.1983, 0.968, 0.2081, 0.9048, 0.2081, 0.9048, 0.1983, 0.9364, 0.1983, 0.9364, 0.2081, 0.8733, 0.2081, 0.8733, 0.1983, 0.9048, 0.1983, 0.9048, 0.2081, 0.8419, 0.2081, 0.8419, 0.1983, 0.8733, 0.1983, 0.8733, 0.2081, 0.8106, 0.2081, 0.8106, 0.1983, 0.8419, 0.1983, 0.8419, 0.2081, 0.7794, 0.2081, 0.7794, 0.1983, 0.8106, 0.1983, 0.8106, 0.2081, 0.7171, 0.1983, 0.7171, 0.1906, 0.7482, 0.1906, 0.7482, 0.1983, 0.7482, 0.1983, 0.7482, 0.1906, 0.7794, 0.1906, 0.7794, 0.1983, 0.6859, 0.1983, 0.6859, 0.1906, 0.7171, 0.1906, 0.7171, 0.1983, 0.6549, 0.1983, 0.6549, 0.1906, 0.6859, 0.1906, 0.6859, 0.1983, 0.6238, 0.1983, 0.6238, 0.1906, 0.6549, 0.1906, 0.6549, 0.1983, 0.5928, 0.1983, 0.5928, 0.1906, 0.6238, 0.1906, 0.6238, 0.1983, 0.5618, 0.1983, 0.5618, 0.1906, 0.5928, 0.1906, 0.5928, 0.1983, 0.5309, 0.1983, 0.5309, 0.1906, 0.5618, 0.1906, 0.5618, 0.1983, 0.5001, 0.1983, 0.5001, 0.1906, 0.5309, 0.1906, 0.5309, 0.1983, 0.4693, 0.1983, 0.4693, 0.1906, 0.5001, 0.1906, 0.5001, 0.1983, 0.4378, 0.1983, 0.4378, 0.1906, 0.4693, 0.1906, 0.4693, 0.1983, 0.4076, 0.1983, 0.4076, 0.1906, 0.4378, 0.1906, 0.4378, 0.1983, 0.3766, 0.1983, 0.3766, 0.1906, 0.4076, 0.1906, 0.4076, 0.1983, 0.3456, 0.1983, 0.3456, 0.1906, 0.3766, 0.1906, 0.3766, 0.1983, 0.3145, 0.1983, 0.3145, 0.1906, 0.3456, 0.1906, 0.3456, 0.1983, 0.2834, 0.1983, 0.2834, 0.1906, 0.3145, 0.1906, 0.3145, 0.1983, 0.2523, 0.1983, 0.2523, 0.1906, 0.2834, 0.1906, 0.2834, 0.1983, 0.2211, 0.1983, 0.2211, 0.1906, 0.2523, 0.1906, 0.2523, 0.1983, 0.1898, 0.1983, 0.1898, 0.1906, 0.2211, 0.1906, 0.2211, 0.1983, 0.1585, 0.1983, 0.1585, 0.1906, 0.1898, 0.1906, 0.1898, 0.1983, 0.1271, 0.1983, 0.1271, 0.1906, 0.1585, 0.1906, 0.1585, 0.1983, 0.09553, 0.1983, 0.09553, 0.1906, 0.1271, 0.1906, 0.1271, 0.1983, 0.06389, 0.1983, 0.06389, 0.1906, 0.09553, 0.1906, 0.09553, 0.1983, 0.03214, 0.1983, 0.03214, 0.1906, 0.06389, 0.1906, 0.06389, 0.1983, 0.0001419, 0.1983, 0.0001419, 0.1906, 0.03214, 0.1906, 0.03214, 0.1983, 0.968, 0.1983, 0.968, 0.1906, 0.9999, 0.1906, 0.9999, 0.1983, 0.9364, 0.1983, 0.9364, 0.1906, 0.968, 0.1906, 0.968, 0.1983, 0.9048, 0.1983, 0.9048, 0.1906, 0.9364, 0.1906, 0.9364, 0.1983, 0.8733, 0.1983, 0.8733, 0.1906, 0.9048, 0.1906, 0.9048, 0.1983, 0.8419, 0.1983, 0.8419, 0.1906, 0.8733, 0.1906, 0.8733, 0.1983, 0.8106, 0.1983, 0.8106, 0.1906, 0.8419, 0.1906, 0.8419, 0.1983, 0.7794, 0.1983, 0.7794, 0.1906, 0.8106, 0.1906, 0.8106, 0.1983, 0.7794, 0.3703, 0.7794, 0.2081, 0.8106, 0.2081, 0.8106, 0.3703, 0.8106, 0.3703, 0.8106, 0.2081, 0.8419, 0.2081, 0.8419, 0.3703, 0.8419, 0.3703, 0.8419, 0.2081, 0.8733, 0.2081, 0.8733, 0.3703, 0.8733, 0.3703, 0.8733, 0.2081, 0.9048, 0.2081, 0.9048, 0.3703, 0.9048, 0.3703, 0.9048, 0.2081, 0.9364, 0.2081, 0.9364, 0.3703, 0.9364, 0.3703, 0.9364, 0.2081, 0.968, 0.2081, 0.968, 0.3703, 0.968, 0.3703, 0.968, 0.2081, 0.9999, 0.2081, 0.9999, 0.3703, 0.0001418, 0.3703, 0.0001419, 0.2081, 0.03214, 0.2081, 0.03214, 0.3703, 0.03214, 0.3703, 0.03214, 0.2081, 0.06389, 0.2081, 0.06389, 0.3703, 0.06389, 0.3703, 0.06389, 0.2081, 0.09553, 0.2081, 0.09552, 0.3703, 0.09552, 0.3703, 0.09553, 0.2081, 0.1271, 0.2081, 0.1271, 0.3703, 0.1271, 0.3703, 0.1271, 0.2081, 0.1585, 0.2081, 0.1585, 0.3703, 0.1585, 0.3703, 0.1585, 0.2081, 0.1898, 0.2081, 0.1898, 0.3703, 0.1898, 0.3703, 0.1898, 0.2081, 0.2211, 0.2081, 0.2211, 0.3703, 0.2211, 0.3703, 0.2211, 0.2081, 0.2523, 0.2081, 0.2523, 0.3703, 0.2523, 0.3703, 0.2523, 0.2081, 0.2834, 0.2081, 0.2834, 0.3703, 0.2834, 0.3703, 0.2834, 0.2081, 0.3145, 0.2081, 0.3145, 0.3703, 0.3145, 0.3703, 0.3145, 0.2081, 0.3456, 0.2081, 0.3456, 0.3703, 0.3456, 0.3703, 0.3456, 0.2081, 0.3766, 0.2081, 0.3766, 0.3703, 0.3766, 0.3703, 0.3766, 0.2081, 0.4076, 0.2081, 0.4076, 0.3703, 0.4076, 0.3703, 0.4076, 0.2081, 0.4377, 0.2081, 0.4377, 0.3703, 0.4377, 0.3703, 0.4377, 0.2081, 0.4693, 0.2081, 0.4693, 0.3703, 0.4693, 0.3703, 0.4693, 0.2081, 0.5001, 0.2081, 0.5001, 0.3703, 0.5001, 0.3703, 0.5001, 0.2081, 0.5309, 0.2081, 0.5309, 0.3703, 0.5309, 0.3703, 0.5309, 0.2081, 0.5618, 0.2081, 0.5618, 0.3703, 0.5618, 0.3703, 0.5618, 0.2081, 0.5928, 0.2081, 0.5928, 0.3703, 0.5928, 0.3703, 0.5928, 0.2081, 0.6238, 0.2081, 0.6238, 0.3703, 0.6238, 0.3703, 0.6238, 0.2081, 0.6549, 0.2081, 0.6549, 0.3703, 0.6549, 0.3703, 0.6549, 0.2081, 0.6859, 0.2081, 0.6859, 0.3703, 0.6859, 0.3703, 0.6859, 0.2081, 0.7171, 0.2081, 0.7171, 0.3703, 0.7482, 0.3703, 0.7482, 0.2081, 0.7794, 0.2081, 0.7794, 0.3703, 0.7171, 0.3703, 0.7171, 0.2081, 0.7482, 0.2081, 0.7482, 0.3703, 0.7171, 0.3779, 0.7171, 0.3703, 0.7482, 0.3703, 0.7482, 0.3779, 0.7482, 0.3779, 0.7482, 0.3703, 0.7794, 0.3703, 0.7794, 0.3779, 0.6859, 0.3779, 0.6859, 0.3703, 0.7171, 0.3703, 0.7171, 0.3779, 0.6549, 0.3779, 0.6549, 0.3703, 0.6859, 0.3703, 0.6859, 0.3779, 0.6238, 0.3779, 0.6238, 0.3703, 0.6549, 0.3703, 0.6549, 0.3779, 0.5928, 0.3779, 0.5928, 0.3703, 0.6238, 0.3703, 0.6238, 0.3779, 0.5618, 0.3779, 0.5618, 0.3703, 0.5928, 0.3703, 0.5928, 0.3779, 0.5309, 0.3779, 0.5309, 0.3703, 0.5618, 0.3703, 0.5618, 0.3779, 0.5001, 0.3779, 0.5001, 0.3703, 0.5309, 0.3703, 0.5309, 0.3779, 0.4693, 0.3779, 0.4693, 0.3703, 0.5001, 0.3703, 0.5001, 0.3779, 0.4377, 0.3779, 0.4377, 0.3703, 0.4693, 0.3703, 0.4693, 0.3779, 0.4076, 0.3779, 0.4076, 0.3703, 0.4377, 0.3703, 0.4377, 0.3779, 0.3766, 0.3779, 0.3766, 0.3703, 0.4076, 0.3703, 0.4076, 0.3779, 0.3456, 0.3779, 0.3456, 0.3703, 0.3766, 0.3703, 0.3766, 0.3779, 0.3145, 0.3779, 0.3145, 0.3703, 0.3456, 0.3703, 0.3456, 0.3779, 0.2834, 0.3779, 0.2834, 0.3703, 0.3145, 0.3703, 0.3145, 0.3779, 0.2523, 0.3779, 0.2523, 0.3703, 0.2834, 0.3703, 0.2834, 0.3779, 0.2211, 0.3779, 0.2211, 0.3703, 0.2523, 0.3703, 0.2523, 0.3779, 0.1898, 0.3779, 0.1898, 0.3703, 0.2211, 0.3703, 0.2211, 0.3779, 0.1585, 0.3779, 0.1585, 0.3703, 0.1898, 0.3703, 0.1898, 0.3779, 0.1271, 0.3779, 0.1271, 0.3703, 0.1585, 0.3703, 0.1585, 0.3779, 0.09552, 0.3779, 0.09552, 0.3703, 0.1271, 0.3703, 0.1271, 0.3779, 0.06389, 0.3779, 0.06389, 0.3703, 0.09552, 0.3703, 0.09552, 0.3779, 0.03214, 0.3779, 0.03214, 0.3703, 0.06389, 0.3703, 0.06389, 0.3779, 0.0001418, 0.3779, 0.0001418, 0.3703, 0.03214, 0.3703, 0.03214, 0.3779, 0.968, 0.3779, 0.968, 0.3703, 0.9999, 0.3703, 0.9999, 0.3779, 0.9364, 0.3779, 0.9364, 0.3703, 0.968, 0.3703, 0.968, 0.3779, 0.9048, 0.3779, 0.9048, 0.3703, 0.9364, 0.3703, 0.9364, 0.3779, 0.8733, 0.3779, 0.8733, 0.3703, 0.9048, 0.3703, 0.9048, 0.3779, 0.8419, 0.3779, 0.8419, 0.3703, 0.8733, 0.3703, 0.8733, 0.3779, 0.8106, 0.3779, 0.8106, 0.3703, 0.8419, 0.3703, 0.8419, 0.3779, 0.7794, 0.3779, 0.7794, 0.3703, 0.8106, 0.3703, 0.8106, 0.3779, 0.7794, 0.5581, 0.7794, 0.3858, 0.8106, 0.3858, 0.8106, 0.5581, 0.8106, 0.5581, 0.8106, 0.3858, 0.8419, 0.3858, 0.8419, 0.5581, 0.8419, 0.5581, 0.8419, 0.3858, 0.8733, 0.3858, 0.8733, 0.5581, 0.8733, 0.5581, 0.8733, 0.3858, 0.9048, 0.3858, 0.9048, 0.5581, 0.9048, 0.5581, 0.9048, 0.3858, 0.9364, 0.3858, 0.9364, 0.5581, 0.9364, 0.5581, 0.9364, 0.3858, 0.968, 0.3858, 0.968, 0.5581, 0.968, 0.5581, 0.968, 0.3858, 0.9999, 0.3858, 0.9999, 0.5581, 0.0001419, 0.5581, 0.0001418, 0.3858, 0.03214, 0.3858, 0.03214, 0.5581, 0.03214, 0.5581, 0.03214, 0.3858, 0.06389, 0.3858, 0.06389, 0.5581, 0.06389, 0.5581, 0.06389, 0.3858, 0.09552, 0.3858, 0.09552, 0.5581, 0.09552, 0.5581, 0.09552, 0.3858, 0.1271, 0.3858, 0.1271, 0.5581, 0.1271, 0.5581, 0.1271, 0.3858, 0.1585, 0.3858, 0.1585, 0.5581, 0.1585, 0.5581, 0.1585, 0.3858, 0.1898, 0.3858, 0.1898, 0.5581, 0.1898, 0.5581, 0.1898, 0.3858, 0.2211, 0.3858, 0.2211, 0.5581, 0.2211, 0.5581, 0.2211, 0.3858, 0.2523, 0.3858, 0.2523, 0.5581, 0.2523, 0.5581, 0.2523, 0.3858, 0.2834, 0.3858, 0.2834, 0.5581, 0.2834, 0.5581, 0.2834, 0.3858, 0.3145, 0.3858, 0.3145, 0.5581, 0.3145, 0.5581, 0.3145, 0.3858, 0.3456, 0.3858, 0.3456, 0.5581, 0.3456, 0.5581, 0.3456, 0.3858, 0.3766, 0.3858, 0.3766, 0.5581, 0.3766, 0.5581, 0.3766, 0.3858, 0.4076, 0.3858, 0.4076, 0.5581, 0.4076, 0.5581, 0.4076, 0.3858, 0.4377, 0.3858, 0.4376, 0.5581, 0.4376, 0.5581, 0.4377, 0.3858, 0.4693, 0.3858, 0.4693, 0.5581, 0.4693, 0.5581, 0.4693, 0.3858, 0.5001, 0.3858, 0.5001, 0.5581, 0.5001, 0.5581, 0.5001, 0.3858, 0.5309, 0.3858, 0.5309, 0.5581, 0.5309, 0.5581, 0.5309, 0.3858, 0.5618, 0.3858, 0.5618, 0.5581, 0.5618, 0.5581, 0.5618, 0.3858, 0.5928, 0.3858, 0.5928, 0.5581, 0.5928, 0.5581, 0.5928, 0.3858, 0.6238, 0.3858, 0.6238, 0.5581, 0.6238, 0.5581, 0.6238, 0.3858, 0.6549, 0.3858, 0.6549, 0.5581, 0.6549, 0.5581, 0.6549, 0.3858, 0.6859, 0.3858, 0.6859, 0.5581, 0.6859, 0.5581, 0.6859, 0.3858, 0.7171, 0.3858, 0.7171, 0.5581, 0.7482, 0.5581, 0.7482, 0.3858, 0.7794, 0.3858, 0.7794, 0.5581, 0.7171, 0.5581, 0.7171, 0.3858, 0.7482, 0.3858, 0.7482, 0.5581, 0.2834, 0.01517, 0.2523, 0.01517, 0.2523, 0.00817, 0.2834, 0.00817, 0.3456, 0.02486, 0.3145, 0.02486, 0.3145, 0.01517, 0.3456, 0.01517, 0.6238, 0.02486, 0.5928, 0.02486, 0.5928, 0.01517, 0.6238, 0.01517, 0.9364, 0.02486, 0.9048, 0.02486, 0.9048, 0.01517, 0.9364, 0.01517, 0.2211, 0.02486, 0.1898, 0.02486, 0.1898, 0.01517, 0.2211, 0.01517, 0.5001, 0.02486, 0.4693, 0.02486, 0.4693, 0.01517, 0.5001, 0.01517, 0.8106, 0.02486, 0.7794, 0.02486, 0.7794, 0.01517, 0.8106, 0.01517, 0.7794, 0.02486, 0.7482, 0.02486, 0.7482, 0.01517, 0.7794, 0.01517, 0.09553, 0.02486, 0.06389, 0.02486, 0.06389, 0.01517, 0.09553, 0.01517, 0.3766, 0.02486, 0.3456, 0.02486, 0.3456, 0.01517, 0.3766, 0.01517, 0.6549, 0.02486, 0.6238, 0.02486, 0.6238, 0.01517, 0.6549, 0.01517, 0.968, 0.02486, 0.9364, 0.02486, 0.9364, 0.01517, 0.968, 0.01517, 0.2523, 0.02486, 0.2211, 0.02486, 0.2211, 0.01517, 0.2523, 0.01517, 0.5309, 0.02486, 0.5001, 0.02486, 0.5001, 0.01517, 0.5309, 0.01517, 0.8419, 0.02486, 0.8106, 0.02486, 0.8106, 0.01517, 0.8419, 0.01517, 0.1271, 0.02486, 0.09553, 0.02486, 0.09553, 0.01517, 0.1271, 0.01517, 0.4076, 0.02486, 0.3766, 0.02486, 0.3766, 0.01517, 0.4076, 0.01517, 0.6859, 0.02486, 0.6549, 0.02486, 0.6549, 0.01517, 0.6859, 0.01517, 0.9999, 0.02486, 0.968, 0.02486, 0.968, 0.01517, 0.9999, 0.01517, 0.2834, 0.02486, 0.2523, 0.02486, 0.2523, 0.01517, 0.2834, 0.01517, 0.5618, 0.02486, 0.5309, 0.02486, 0.5309, 0.01517, 0.5618, 0.01517, 0.8733, 0.02486, 0.8419, 0.02486, 0.8419, 0.01517, 0.8733, 0.01517, 0.1585, 0.02486, 0.1271, 0.02486, 0.1271, 0.01517, 0.1585, 0.01517, 0.4393, 0.02486, 0.4076, 0.02486, 0.4076, 0.01517, 0.4395, 0.01517, 0.7171, 0.02486, 0.6859, 0.02486, 0.6859, 0.01517, 0.7171, 0.01517, 0.03214, 0.02486, 0.000142, 0.02486, 0.0001419, 0.01517, 0.03214, 0.01517, 0.3145, 0.02486, 0.2834, 0.02486, 0.2834, 0.01517, 0.3145, 0.01517, 0.5928, 0.02486, 0.5618, 0.02486, 0.5618, 0.01517, 0.5928, 0.01517, 0.9048, 0.02486, 0.8733, 0.02486, 0.8733, 0.01517, 0.9048, 0.01517, 0.1898, 0.02486, 0.1585, 0.02486, 0.1585, 0.01517, 0.1898, 0.01517, 0.4693, 0.02486, 0.4393, 0.02486, 0.4395, 0.01517, 0.4693, 0.01517, 0.7482, 0.02486, 0.7171, 0.02486, 0.7171, 0.01517, 0.7482, 0.01517, 0.3766, 0.00817, 0.3456, 0.00817, 0.3456, 0.0001418, 0.3766, 0.0001418, 0.8733, 0.01517, 0.8419, 0.01517, 0.8419, 0.00817, 0.8733, 0.00817, 0.7171, 0.01517, 0.6859, 0.01517, 0.6859, 0.00817, 0.7171, 0.00817, 0.3145, 0.01517, 0.2834, 0.01517, 0.2834, 0.00817, 0.3145, 0.00817, 0.9048, 0.01517, 0.8733, 0.01517, 0.8733, 0.00817, 0.9048, 0.00817, 0.7482, 0.01517, 0.7171, 0.01517, 0.7171, 0.00817, 0.7482, 0.00817, 0.3456, 0.01517, 0.3145, 0.01517, 0.3145, 0.00817, 0.3456, 0.00817, 0.9364, 0.01517, 0.9048, 0.01517, 0.9048, 0.00817, 0.9364, 0.00817, 0.7794, 0.01517, 0.7482, 0.01517, 0.7482, 0.00817, 0.7794, 0.00817, 0.3766, 0.01517, 0.3456, 0.01517, 0.3456, 0.00817, 0.3766, 0.00817, 0.968, 0.01517, 0.9364, 0.01517, 0.9364, 0.00817, 0.968, 0.00817, 0.4076, 0.01517, 0.3766, 0.01517, 0.3766, 0.00817, 0.4076, 0.00817, 0.9999, 0.01517, 0.968, 0.01517, 0.968, 0.00817, 0.9999, 0.00817, 0.4395, 0.01517, 0.4076, 0.01517, 0.4076, 0.00817, 0.4395, 0.00817, 0.03214, 0.01517, 0.0001419, 0.01517, 0.0001419, 0.00817, 0.03214, 0.00817, 0.4693, 0.01517, 0.4395, 0.01517, 0.4395, 0.00817, 0.4693, 0.00817, 0.06389, 0.01517, 0.03214, 0.01517, 0.03214, 0.00817, 0.06389, 0.00817, 0.5001, 0.01517, 0.4693, 0.01517, 0.4693, 0.00817, 0.5001, 0.00817, 0.09553, 0.01517, 0.06389, 0.01517, 0.06389, 0.00817, 0.09553, 0.00817, 0.5309, 0.01517, 0.5001, 0.01517, 0.5001, 0.00817, 0.5309, 0.00817, 0.1271, 0.01517, 0.09553, 0.01517, 0.09553, 0.00817, 0.1271, 0.00817, 0.5618, 0.01517, 0.5309, 0.01517, 0.5309, 0.00817, 0.5618, 0.00817, 0.1585, 0.01517, 0.1271, 0.01517, 0.1271, 0.00817, 0.1585, 0.00817, 0.5928, 0.01517, 0.5618, 0.01517, 0.5618, 0.00817, 0.5928, 0.00817, 0.1898, 0.01517, 0.1585, 0.01517, 0.1585, 0.00817, 0.1898, 0.00817, 0.6238, 0.01517, 0.5928, 0.01517, 0.5928, 0.00817, 0.6238, 0.00817, 0.2211, 0.01517, 0.1898, 0.01517, 0.1898, 0.00817, 0.2211, 0.00817, 0.8106, 0.01517, 0.7794, 0.01517, 0.7794, 0.00817, 0.8106, 0.00817, 0.6549, 0.01517, 0.6238, 0.01517, 0.6238, 0.00817, 0.6549, 0.00817, 0.2523, 0.01517, 0.2211, 0.01517, 0.2211, 0.00817, 0.2523, 0.00817, 0.8419, 0.01517, 0.8106, 0.01517, 0.8106, 0.00817, 0.8419, 0.00817, 0.6859, 0.01517, 0.6549, 0.01517, 0.6549, 0.00817, 0.6859, 0.00817, 0.5014, 0.8775, 0.4722, 0.8833, 0.4423, 0.8833, 0.4131, 0.8775, 0.3856, 0.8661, 0.3608, 0.8495, 0.3397, 0.8285, 0.3231, 0.8037, 0.3117, 0.7761, 0.3059, 0.7469, 0.3059, 0.7171, 0.3117, 0.6878, 0.3231, 0.6603, 0.3397, 0.6355, 0.3608, 0.6144, 0.3856, 0.5979, 0.4131, 0.5865, 0.4423, 0.5806, 0.4722, 0.5806, 0.5014, 0.5865, 0.5289, 0.5979, 0.5537, 0.6144, 0.5748, 0.6355, 0.5914, 0.6603, 0.6028, 0.6878, 0.6086, 0.7171, 0.6086, 0.7469, 0.6028, 0.7761, 0.5914, 0.8037, 0.5748, 0.8285, 0.5537, 0.8495, 0.5289, 0.8661, 0.968, 0.00817, 0.9364, 0.00817, 0.9364, 0.0001419, 0.968, 0.0001419, 0.4076, 0.00817, 0.3766, 0.00817, 0.3766, 0.0001418, 0.4076, 0.0001418, 0.9999, 0.00817, 0.968, 0.00817, 0.968, 0.0001419, 0.9999, 0.0001419, 0.4395, 0.00817, 0.4076, 0.00817, 0.4076, 0.0001418, 0.4396, 0.0001418, 0.03214, 0.00817, 0.0001419, 0.00817, 0.000142, 0.0001418, 0.03214, 0.0001418, 0.4693, 0.00817, 0.4395, 0.00817, 0.4396, 0.0001418, 0.4693, 0.0001418, 0.06389, 0.00817, 0.03214, 0.00817, 0.03214, 0.0001418, 0.06389, 0.0001418, 0.5001, 0.00817, 0.4693, 0.00817, 0.4693, 0.0001418, 0.5001, 0.0001418, 0.09553, 0.00817, 0.06389, 0.00817, 0.06389, 0.0001418, 0.09552, 0.0001418, 0.5309, 0.00817, 0.5001, 0.00817, 0.5001, 0.0001418, 0.5309, 0.0001418, 0.1271, 0.00817, 0.09553, 0.00817, 0.09552, 0.0001418, 0.1271, 0.0001418, 0.5618, 0.00817, 0.5309, 0.00817, 0.5309, 0.0001418, 0.5618, 0.0001418, 0.1585, 0.00817, 0.1271, 0.00817, 0.1271, 0.0001418, 0.1585, 0.0001418, 0.5928, 0.00817, 0.5618, 0.00817, 0.5618, 0.0001418, 0.5928, 0.0001418, 0.1898, 0.00817, 0.1585, 0.00817, 0.1585, 0.0001418, 0.1898, 0.0001418, 0.6238, 0.00817, 0.5928, 0.00817, 0.5928, 0.0001418, 0.6238, 0.0001418, 0.2211, 0.00817, 0.1898, 0.00817, 0.1898, 0.0001418, 0.2211, 0.0001418, 0.8106, 0.00817, 0.7794, 0.00817, 0.7794, 0.0001419, 0.8106, 0.0001419, 0.6549, 0.00817, 0.6238, 0.00817, 0.6238, 0.0001418, 0.6549, 0.0001418, 0.2523, 0.00817, 0.2211, 0.00817, 0.2211, 0.0001418, 0.2523, 0.0001418, 0.8419, 0.00817, 0.8106, 0.00817, 0.8106, 0.0001419, 0.8419, 0.0001419, 0.6859, 0.00817, 0.6549, 0.00817, 0.6549, 0.0001418, 0.6859, 0.0001419, 0.2834, 0.00817, 0.2523, 0.00817, 0.2523, 0.0001418, 0.2834, 0.0001418, 0.8733, 0.00817, 0.8419, 0.00817, 0.8419, 0.0001419, 0.8733, 0.0001419, 0.7171, 0.00817, 0.6859, 0.00817, 0.6859, 0.0001419, 0.7171, 0.0001419, 0.3145, 0.00817, 0.2834, 0.00817, 0.2834, 0.0001418, 0.3145, 0.0001418, 0.9048, 0.00817, 0.8733, 0.00817, 0.8733, 0.0001419, 0.9048, 0.0001419, 0.7482, 0.00817, 0.7171, 0.00817, 0.7171, 0.0001419, 0.7482, 0.0001419, 0.3456, 0.00817, 0.3145, 0.00817, 0.3145, 0.0001418, 0.3456, 0.0001418, 0.9364, 0.00817, 0.9048, 0.00817, 0.9048, 0.0001419, 0.9364, 0.0001419, 0.7794, 0.00817, 0.7482, 0.00817, 0.7482, 0.0001419, 0.7794, 0.0001419, 0.5309, 0.5664, 0.5618, 0.5664, 0.5618, 0.5804, 0.5309, 0.5804, 0.1898, 0.5581, 0.2211, 0.5581, 0.2211, 0.5664, 0.1898, 0.5664, 0.4693, 0.5581, 0.5001, 0.5581, 0.5001, 0.5664, 0.4693, 0.5664, 0.7794, 0.5581, 0.8106, 0.5581, 0.8106, 0.5664, 0.7794, 0.5664, 0.7482, 0.5581, 0.7794, 0.5581, 0.7794, 0.5664, 0.7482, 0.5664, 0.06389, 0.5581, 0.09552, 0.5581, 0.09552, 0.5664, 0.06389, 0.5664, 0.3456, 0.5581, 0.3766, 0.5581, 0.3766, 0.5664, 0.3456, 0.5664, 0.6238, 0.5581, 0.6549, 0.5581, 0.6549, 0.5664, 0.6238, 0.5664, 0.9364, 0.5581, 0.968, 0.5581, 0.968, 0.5664, 0.9364, 0.5664, 0.2211, 0.5581, 0.2523, 0.5581, 0.2523, 0.5664, 0.2211, 0.5664, 0.5001, 0.5581, 0.5309, 0.5581, 0.5309, 0.5664, 0.5001, 0.5664, 0.8106, 0.5581, 0.8419, 0.5581, 0.8419, 0.5664, 0.8106, 0.5664, 0.09552, 0.5581, 0.1271, 0.5581, 0.1271, 0.5664, 0.09552, 0.5664, 0.3766, 0.5581, 0.4076, 0.5581, 0.4076, 0.5664, 0.3766, 0.5664, 0.6549, 0.5581, 0.6859, 0.5581, 0.6859, 0.5664, 0.6549, 0.5664, 0.968, 0.5581, 0.9999, 0.5581, 0.9999, 0.5664, 0.968, 0.5664, 0.2523, 0.5581, 0.2834, 0.5581, 0.2834, 0.5664, 0.2523, 0.5664, 0.5309, 0.5581, 0.5618, 0.5581, 0.5618, 0.5664, 0.5309, 0.5664, 0.8419, 0.5581, 0.8733, 0.5581, 0.8733, 0.5664, 0.8419, 0.5664, 0.1271, 0.5581, 0.1585, 0.5581, 0.1585, 0.5664, 0.1271, 0.5664, 0.4076, 0.5581, 0.4376, 0.5581, 0.4376, 0.5664, 0.4076, 0.5664, 0.6859, 0.5581, 0.7171, 0.5581, 0.7171, 0.5664, 0.6859, 0.5664, 0.0001419, 0.5581, 0.03214, 0.5581, 0.03214, 0.5664, 0.0001418, 0.5664, 0.2834, 0.5581, 0.3145, 0.5581, 0.3145, 0.5664, 0.2834, 0.5664, 0.5618, 0.5581, 0.5928, 0.5581, 0.5928, 0.5664, 0.5618, 0.5664, 0.8733, 0.5581, 0.9048, 0.5581, 0.9048, 0.5664, 0.8733, 0.5664, 0.1585, 0.5581, 0.1898, 0.5581, 0.1898, 0.5664, 0.1585, 0.5664, 0.4376, 0.5581, 0.4693, 0.5581, 0.4693, 0.5664, 0.4376, 0.5664, 0.7171, 0.5581, 0.7482, 0.5581, 0.7482, 0.5664, 0.7171, 0.5664, 0.03214, 0.5581, 0.06389, 0.5581, 0.06389, 0.5664, 0.03214, 0.5664, 0.3145, 0.5581, 0.3456, 0.5581, 0.3456, 0.5664, 0.3145, 0.5664, 0.5928, 0.5581, 0.6238, 0.5581, 0.6238, 0.5664, 0.5928, 0.5664, 0.006012, 0.6888, 0.01753, 0.661, 0.03424, 0.636, 0.05552, 0.6147, 0.08053, 0.598, 0.1083, 0.5865, 0.1378, 0.5806, 0.1679, 0.5806, 0.1974, 0.5865, 0.2252, 0.598, 0.2502, 0.6147, 0.2715, 0.636, 0.2882, 0.661, 0.2998, 0.6888, 0.3056, 0.7183, 0.3056, 0.7484, 0.2998, 0.7779, 0.2882, 0.8057, 0.2715, 0.8307, 0.2502, 0.852, 0.2252, 0.8687, 0.1974, 0.8802, 0.1679, 0.8861, 0.1378, 0.8861, 0.1083, 0.8802, 0.08053, 0.8687, 0.05552, 0.852, 0.03424, 0.8307, 0.01753, 0.8057, 0.006011, 0.7779, 0.0001419, 0.7484, 0.0001418, 0.7183, 0.1271, 0.5664, 0.1585, 0.5664, 0.1585, 0.5804, 0.1271, 0.5804, 0.5618, 0.5664, 0.5928, 0.5664, 0.5928, 0.5804, 0.5618, 0.5804, 0.1585, 0.5664, 0.1898, 0.5664, 0.1898, 0.5804, 0.1585, 0.5804, 0.5928, 0.5664, 0.6238, 0.5664, 0.6238, 0.5804, 0.5928, 0.5804, 0.1898, 0.5664, 0.2211, 0.5664, 0.2211, 0.5804, 0.1898, 0.5804, 0.7794, 0.5664, 0.8106, 0.5664, 0.8106, 0.5804, 0.7794, 0.5804, 0.6238, 0.5664, 0.6549, 0.5664, 0.6549, 0.5804, 0.6238, 0.5804, 0.2211, 0.5664, 0.2523, 0.5664, 0.2523, 0.5804, 0.2211, 0.5804, 0.8106, 0.5664, 0.8419, 0.5664, 0.8419, 0.5804, 0.8106, 0.5804, 0.6549, 0.5664, 0.6859, 0.5664, 0.6859, 0.5804, 0.6549, 0.5804, 0.2523, 0.5664, 0.2834, 0.5664, 0.2834, 0.5804, 0.2523, 0.5804, 0.8419, 0.5664, 0.8733, 0.5664, 0.8733, 0.5804, 0.8419, 0.5804, 0.6859, 0.5664, 0.7171, 0.5664, 0.7171, 0.5804, 0.6859, 0.5804, 0.2834, 0.5664, 0.3145, 0.5664, 0.3145, 0.5804, 0.2834, 0.5804, 0.8733, 0.5664, 0.9048, 0.5664, 0.9048, 0.5804, 0.8733, 0.5804, 0.7171, 0.5664, 0.7482, 0.5664, 0.7482, 0.5804, 0.7171, 0.5804, 0.3145, 0.5664, 0.3456, 0.5664, 0.3456, 0.5804, 0.3145, 0.5804, 0.9048, 0.5664, 0.9364, 0.5664, 0.9364, 0.5804, 0.9048, 0.5804, 0.7482, 0.5664, 0.7794, 0.5664, 0.7794, 0.5804, 0.7482, 0.5804, 0.3456, 0.5664, 0.3766, 0.5664, 0.3766, 0.5804, 0.3456, 0.5804, 0.9364, 0.5664, 0.968, 0.5664, 0.968, 0.5804, 0.9364, 0.5804, 0.3766, 0.5664, 0.4076, 0.5664, 0.4076, 0.5804, 0.3766, 0.5804, 0.968, 0.5664, 0.9999, 0.5664, 0.9999, 0.5804, 0.968, 0.5804, 0.4076, 0.5664, 0.4376, 0.5664, 0.4375, 0.5804, 0.4076, 0.5804, 0.0001418, 0.5664, 0.03214, 0.5664, 0.03214, 0.5804, 0.0001419, 0.5804, 0.4376, 0.5664, 0.4693, 0.5664, 0.4693, 0.5804, 0.4375, 0.5804, 0.03214, 0.5664, 0.06389, 0.5664, 0.06389, 0.5804, 0.03214, 0.5804, 0.4693, 0.5664, 0.5001, 0.5664, 0.5001, 0.5804, 0.4693, 0.5804, 0.06389, 0.5664, 0.09552, 0.5664, 0.09552, 0.5804, 0.06389, 0.5804, 0.5001, 0.5664, 0.5309, 0.5664, 0.5309, 0.5804, 0.5001, 0.5804, 0.09552, 0.5664, 0.1271, 0.5664, 0.1271, 0.5804, 0.09552, 0.5804])
me_cylinder_001.use_remesh_preserve_volume = False
me_cylinder_001.use_remesh_preserve_attributes = False
me_cylinder_001.use_mirror_vertex_groups = False
me_cylinder_001.update()

# ---- objects
ob_cylinder = bpy.data.objects.new('Cylinder', me_cylinder_001)
ob_lamp = bpy.data.objects.new('Lamp', light_lamp)
ob_camera = bpy.data.objects.new('Camera', cam_camera)

# ---- transforms, parenting, visibility, modifiers, constraints
ob_cylinder.location = (0.0, 0.0, 5.6)
ob_cylinder.scale = (3.588, 3.588, 3.588)
ob_cylinder.lineart.crease_threshold = 0.0
ob_lamp.location = (4.076, 1.005, 5.904)
ob_lamp.rotation_euler = (0.6503, 0.05522, 1.866)
ob_lamp.lock_rotations_4d = False
ob_lamp.empty_display_type = 'ARROWS'
ob_lamp.color = (0.0, 0.0, 0.0, 0.0)
ob_lamp.lineart.crease_threshold = 0.0
ob_camera.location = (7.481, -6.508, 5.344)
ob_camera.rotation_euler = (1.109, 0.01082, 0.8149)
ob_camera.lock_rotations_4d = False
ob_camera.empty_display_type = 'ARROWS'
ob_camera.color = (0.0, 0.0, 0.0, 0.0)
ob_camera.display_type = 'WIRE'
ob_camera.lineart.crease_threshold = 0.0

# ---- collection membership
col_collection_1.objects.link(ob_cylinder)
col_collection_20.objects.link(ob_lamp)
col_collection_20.objects.link(ob_camera)

# ---- scene / render settings (as saved in the file)
scene.camera = ob_camera
scene.frame_start = 1; scene.frame_end = 250; scene.frame_set(0)
scene.render.engine = 'BLENDER_EEVEE_NEXT'
scene.render.resolution_percentage = 50
scene.render.dither_intensity = 0.0
scene.cycles.use_denoising = False
scene.cycles.samples = 10
scene.cycles.sampling_pattern = 'TABULATED_SOBOL'
scene.cycles.light_sampling_threshold = 0.0
scene.cycles.use_adaptive_sampling = False
scene.cycles.use_light_tree = False
scene.cycles.blur_glossy = 0.0
scene.cycles.pixel_filter_type = 'GAUSSIAN'
scene.cycles.sample_clamp_indirect = 0.0
scene.view_settings.view_transform = 'Standard'
bpy.context.view_layer.update()
